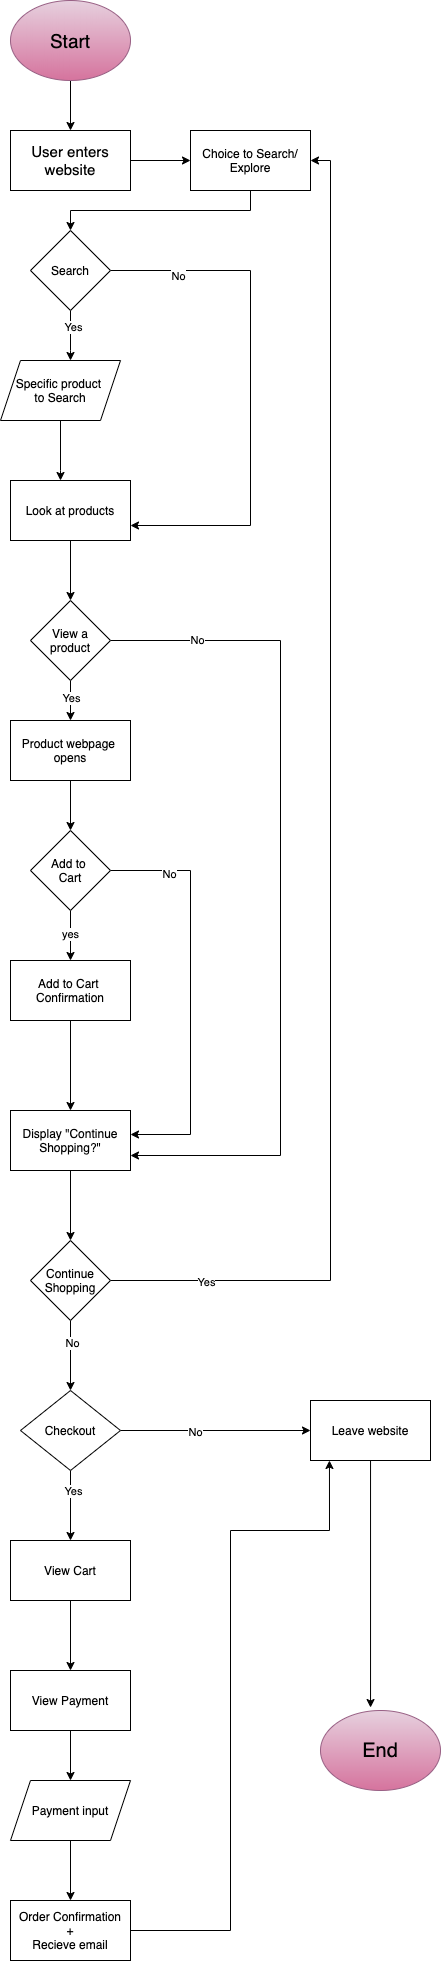

The diagram above was exported from draw.io. Its source (the exported page's mxGraphModel, read from the mxfile embedded in the PNG):
<mxGraphModel dx="642" dy="680" grid="1" gridSize="10" guides="1" tooltips="1" connect="1" arrows="1" fold="1" page="1" pageScale="1" pageWidth="850" pageHeight="1100" math="0" shadow="0">
  <root>
    <mxCell id="0" />
    <mxCell id="1" parent="0" />
    <mxCell id="6" value="" style="edgeStyle=orthogonalEdgeStyle;rounded=0;orthogonalLoop=1;jettySize=auto;html=1;" edge="1" parent="1" source="2" target="3">
      <mxGeometry relative="1" as="geometry" />
    </mxCell>
    <mxCell id="2" value="&lt;font style=&quot;font-size: 19px&quot;&gt;Start&lt;/font&gt;" style="ellipse;whiteSpace=wrap;html=1;fillColor=#e6d0de;strokeColor=#996185;gradientColor=#d5739d;" vertex="1" parent="1">
      <mxGeometry x="40" y="40" width="120" height="80" as="geometry" />
    </mxCell>
    <mxCell id="41" value="" style="edgeStyle=orthogonalEdgeStyle;rounded=0;orthogonalLoop=1;jettySize=auto;html=1;" edge="1" parent="1" source="3" target="40">
      <mxGeometry relative="1" as="geometry" />
    </mxCell>
    <mxCell id="3" value="&lt;font style=&quot;font-size: 15px&quot;&gt;User enters website&lt;/font&gt;" style="rounded=0;whiteSpace=wrap;html=1;" vertex="1" parent="1">
      <mxGeometry x="40" y="170" width="120" height="60" as="geometry" />
    </mxCell>
    <mxCell id="17" value="" style="edgeStyle=orthogonalEdgeStyle;rounded=0;orthogonalLoop=1;jettySize=auto;html=1;" edge="1" parent="1" source="7" target="16">
      <mxGeometry relative="1" as="geometry">
        <Array as="points">
          <mxPoint x="100" y="390" />
          <mxPoint x="100" y="390" />
        </Array>
      </mxGeometry>
    </mxCell>
    <mxCell id="64" value="Yes" style="edgeLabel;html=1;align=center;verticalAlign=middle;resizable=0;points=[];" vertex="1" connectable="0" parent="17">
      <mxGeometry x="-0.36" y="2" relative="1" as="geometry">
        <mxPoint as="offset" />
      </mxGeometry>
    </mxCell>
    <mxCell id="43" style="edgeStyle=orthogonalEdgeStyle;rounded=0;orthogonalLoop=1;jettySize=auto;html=1;entryX=1;entryY=0.75;entryDx=0;entryDy=0;" edge="1" parent="1" source="7" target="11">
      <mxGeometry relative="1" as="geometry">
        <Array as="points">
          <mxPoint x="280" y="310" />
          <mxPoint x="280" y="565" />
        </Array>
      </mxGeometry>
    </mxCell>
    <mxCell id="63" value="No" style="edgeLabel;html=1;align=center;verticalAlign=middle;resizable=0;points=[];" vertex="1" connectable="0" parent="43">
      <mxGeometry x="-0.7398" y="-5" relative="1" as="geometry">
        <mxPoint as="offset" />
      </mxGeometry>
    </mxCell>
    <mxCell id="7" value="Search" style="rhombus;whiteSpace=wrap;html=1;" vertex="1" parent="1">
      <mxGeometry x="60" y="270" width="80" height="80" as="geometry" />
    </mxCell>
    <mxCell id="21" value="" style="edgeStyle=orthogonalEdgeStyle;rounded=0;orthogonalLoop=1;jettySize=auto;html=1;" edge="1" parent="1" source="11" target="20">
      <mxGeometry relative="1" as="geometry" />
    </mxCell>
    <mxCell id="11" value="Look at products" style="rounded=0;whiteSpace=wrap;html=1;" vertex="1" parent="1">
      <mxGeometry x="40" y="520" width="120" height="60" as="geometry" />
    </mxCell>
    <mxCell id="18" value="" style="edgeStyle=orthogonalEdgeStyle;rounded=0;orthogonalLoop=1;jettySize=auto;html=1;" edge="1" parent="1" source="16" target="11">
      <mxGeometry relative="1" as="geometry">
        <Array as="points">
          <mxPoint x="90" y="510" />
          <mxPoint x="90" y="510" />
        </Array>
      </mxGeometry>
    </mxCell>
    <mxCell id="16" value="Specific product&amp;nbsp;&lt;br&gt;to Search" style="shape=parallelogram;perimeter=parallelogramPerimeter;whiteSpace=wrap;html=1;fixedSize=1;" vertex="1" parent="1">
      <mxGeometry x="30" y="400" width="120" height="60" as="geometry" />
    </mxCell>
    <mxCell id="23" value="" style="edgeStyle=orthogonalEdgeStyle;rounded=0;orthogonalLoop=1;jettySize=auto;html=1;" edge="1" parent="1" source="20" target="22">
      <mxGeometry relative="1" as="geometry" />
    </mxCell>
    <mxCell id="65" value="Yes" style="edgeLabel;html=1;align=center;verticalAlign=middle;resizable=0;points=[];" vertex="1" connectable="0" parent="23">
      <mxGeometry x="-0.15" relative="1" as="geometry">
        <mxPoint as="offset" />
      </mxGeometry>
    </mxCell>
    <mxCell id="35" style="edgeStyle=orthogonalEdgeStyle;rounded=0;orthogonalLoop=1;jettySize=auto;html=1;entryX=1;entryY=0.75;entryDx=0;entryDy=0;" edge="1" parent="1" source="20" target="32">
      <mxGeometry relative="1" as="geometry">
        <Array as="points">
          <mxPoint x="310" y="680" />
          <mxPoint x="310" y="1195" />
        </Array>
      </mxGeometry>
    </mxCell>
    <mxCell id="66" value="No" style="edgeLabel;html=1;align=center;verticalAlign=middle;resizable=0;points=[];" vertex="1" connectable="0" parent="35">
      <mxGeometry x="-0.794" y="1" relative="1" as="geometry">
        <mxPoint as="offset" />
      </mxGeometry>
    </mxCell>
    <mxCell id="20" value="View a&lt;br&gt;product" style="rhombus;whiteSpace=wrap;html=1;" vertex="1" parent="1">
      <mxGeometry x="60" y="640" width="80" height="80" as="geometry" />
    </mxCell>
    <mxCell id="25" value="" style="edgeStyle=orthogonalEdgeStyle;rounded=0;orthogonalLoop=1;jettySize=auto;html=1;" edge="1" parent="1" source="22" target="24">
      <mxGeometry relative="1" as="geometry" />
    </mxCell>
    <mxCell id="22" value="Product webpage&amp;nbsp;&lt;br&gt;opens" style="rounded=0;whiteSpace=wrap;html=1;" vertex="1" parent="1">
      <mxGeometry x="40" y="760" width="120" height="60" as="geometry" />
    </mxCell>
    <mxCell id="27" value="" style="edgeStyle=orthogonalEdgeStyle;rounded=0;orthogonalLoop=1;jettySize=auto;html=1;" edge="1" parent="1" source="24" target="26">
      <mxGeometry relative="1" as="geometry" />
    </mxCell>
    <mxCell id="67" value="yes" style="edgeLabel;html=1;align=center;verticalAlign=middle;resizable=0;points=[];" vertex="1" connectable="0" parent="27">
      <mxGeometry x="-0.08" y="-1" relative="1" as="geometry">
        <mxPoint as="offset" />
      </mxGeometry>
    </mxCell>
    <mxCell id="34" style="edgeStyle=orthogonalEdgeStyle;rounded=0;orthogonalLoop=1;jettySize=auto;html=1;entryX=1;entryY=0.4;entryDx=0;entryDy=0;entryPerimeter=0;" edge="1" parent="1" source="24" target="32">
      <mxGeometry relative="1" as="geometry">
        <Array as="points">
          <mxPoint x="220" y="910" />
          <mxPoint x="220" y="1174" />
        </Array>
      </mxGeometry>
    </mxCell>
    <mxCell id="68" value="No" style="edgeLabel;html=1;align=center;verticalAlign=middle;resizable=0;points=[];" vertex="1" connectable="0" parent="34">
      <mxGeometry x="-0.7129" y="-3" relative="1" as="geometry">
        <mxPoint as="offset" />
      </mxGeometry>
    </mxCell>
    <mxCell id="24" value="Add to&amp;nbsp;&lt;br&gt;Cart" style="rhombus;whiteSpace=wrap;html=1;direction=west;" vertex="1" parent="1">
      <mxGeometry x="60" y="870" width="80" height="80" as="geometry" />
    </mxCell>
    <mxCell id="29" value="" style="edgeStyle=orthogonalEdgeStyle;rounded=0;orthogonalLoop=1;jettySize=auto;html=1;" edge="1" parent="1" source="26">
      <mxGeometry relative="1" as="geometry">
        <mxPoint x="100" y="1150" as="targetPoint" />
      </mxGeometry>
    </mxCell>
    <mxCell id="26" value="Add to Cart&amp;nbsp;&lt;br&gt;Confirmation" style="rounded=0;whiteSpace=wrap;html=1;" vertex="1" parent="1">
      <mxGeometry x="40" y="1000" width="120" height="60" as="geometry" />
    </mxCell>
    <mxCell id="37" value="" style="edgeStyle=orthogonalEdgeStyle;rounded=0;orthogonalLoop=1;jettySize=auto;html=1;" edge="1" parent="1" source="32" target="36">
      <mxGeometry relative="1" as="geometry" />
    </mxCell>
    <mxCell id="32" value="Display &quot;Continue&lt;br&gt;Shopping?&quot;" style="rounded=0;whiteSpace=wrap;html=1;" vertex="1" parent="1">
      <mxGeometry x="40" y="1150" width="120" height="60" as="geometry" />
    </mxCell>
    <mxCell id="44" style="edgeStyle=orthogonalEdgeStyle;rounded=0;orthogonalLoop=1;jettySize=auto;html=1;entryX=1;entryY=0.5;entryDx=0;entryDy=0;" edge="1" parent="1" source="36" target="40">
      <mxGeometry relative="1" as="geometry">
        <mxPoint x="540" y="510" as="targetPoint" />
      </mxGeometry>
    </mxCell>
    <mxCell id="70" value="Yes" style="edgeLabel;html=1;align=center;verticalAlign=middle;resizable=0;points=[];" vertex="1" connectable="0" parent="44">
      <mxGeometry x="-0.8603" y="-1" relative="1" as="geometry">
        <mxPoint as="offset" />
      </mxGeometry>
    </mxCell>
    <mxCell id="46" value="" style="edgeStyle=orthogonalEdgeStyle;rounded=0;orthogonalLoop=1;jettySize=auto;html=1;" edge="1" parent="1" source="36" target="45">
      <mxGeometry relative="1" as="geometry" />
    </mxCell>
    <mxCell id="69" value="No" style="edgeLabel;html=1;align=center;verticalAlign=middle;resizable=0;points=[];" vertex="1" connectable="0" parent="46">
      <mxGeometry x="-0.3714" y="1" relative="1" as="geometry">
        <mxPoint as="offset" />
      </mxGeometry>
    </mxCell>
    <mxCell id="36" value="Continue&lt;br&gt;Shopping" style="rhombus;whiteSpace=wrap;html=1;" vertex="1" parent="1">
      <mxGeometry x="60" y="1280" width="80" height="80" as="geometry" />
    </mxCell>
    <mxCell id="42" value="" style="edgeStyle=orthogonalEdgeStyle;rounded=0;orthogonalLoop=1;jettySize=auto;html=1;entryX=0.5;entryY=0;entryDx=0;entryDy=0;" edge="1" parent="1" source="40" target="7">
      <mxGeometry relative="1" as="geometry">
        <Array as="points">
          <mxPoint x="280" y="250" />
          <mxPoint x="100" y="250" />
        </Array>
      </mxGeometry>
    </mxCell>
    <mxCell id="40" value="Choice to Search/&lt;br&gt;Explore" style="rounded=0;whiteSpace=wrap;html=1;" vertex="1" parent="1">
      <mxGeometry x="220" y="170" width="120" height="60" as="geometry" />
    </mxCell>
    <mxCell id="49" style="edgeStyle=orthogonalEdgeStyle;rounded=0;orthogonalLoop=1;jettySize=auto;html=1;entryX=0;entryY=0.5;entryDx=0;entryDy=0;" edge="1" parent="1" source="45" target="47">
      <mxGeometry relative="1" as="geometry" />
    </mxCell>
    <mxCell id="72" value="No" style="edgeLabel;html=1;align=center;verticalAlign=middle;resizable=0;points=[];" vertex="1" connectable="0" parent="49">
      <mxGeometry x="-0.2211" y="-1" relative="1" as="geometry">
        <mxPoint as="offset" />
      </mxGeometry>
    </mxCell>
    <mxCell id="56" style="edgeStyle=orthogonalEdgeStyle;rounded=0;orthogonalLoop=1;jettySize=auto;html=1;entryX=0.5;entryY=0;entryDx=0;entryDy=0;" edge="1" parent="1" source="45" target="52">
      <mxGeometry relative="1" as="geometry" />
    </mxCell>
    <mxCell id="71" value="Yes" style="edgeLabel;html=1;align=center;verticalAlign=middle;resizable=0;points=[];" vertex="1" connectable="0" parent="56">
      <mxGeometry x="-0.4286" y="2" relative="1" as="geometry">
        <mxPoint as="offset" />
      </mxGeometry>
    </mxCell>
    <mxCell id="45" value="Checkout" style="rhombus;whiteSpace=wrap;html=1;" vertex="1" parent="1">
      <mxGeometry x="50" y="1430" width="100" height="80" as="geometry" />
    </mxCell>
    <mxCell id="51" style="edgeStyle=orthogonalEdgeStyle;rounded=0;orthogonalLoop=1;jettySize=auto;html=1;entryX=0.417;entryY=-0.037;entryDx=0;entryDy=0;entryPerimeter=0;" edge="1" parent="1" source="47" target="50">
      <mxGeometry relative="1" as="geometry" />
    </mxCell>
    <mxCell id="47" value="Leave website" style="rounded=0;whiteSpace=wrap;html=1;" vertex="1" parent="1">
      <mxGeometry x="340" y="1440" width="120" height="60" as="geometry" />
    </mxCell>
    <mxCell id="50" value="&lt;font style=&quot;font-size: 20px&quot;&gt;End&lt;/font&gt;" style="ellipse;whiteSpace=wrap;html=1;gradientColor=#d5739d;fillColor=#e6d0de;strokeColor=#996185;" vertex="1" parent="1">
      <mxGeometry x="350" y="1750" width="120" height="80" as="geometry" />
    </mxCell>
    <mxCell id="57" style="edgeStyle=orthogonalEdgeStyle;rounded=0;orthogonalLoop=1;jettySize=auto;html=1;entryX=0.5;entryY=0;entryDx=0;entryDy=0;" edge="1" parent="1" source="52" target="53">
      <mxGeometry relative="1" as="geometry" />
    </mxCell>
    <mxCell id="52" value="View Cart" style="rounded=0;whiteSpace=wrap;html=1;" vertex="1" parent="1">
      <mxGeometry x="40" y="1580" width="120" height="60" as="geometry" />
    </mxCell>
    <mxCell id="58" style="edgeStyle=orthogonalEdgeStyle;rounded=0;orthogonalLoop=1;jettySize=auto;html=1;entryX=0.5;entryY=0;entryDx=0;entryDy=0;" edge="1" parent="1" source="53" target="54">
      <mxGeometry relative="1" as="geometry" />
    </mxCell>
    <mxCell id="53" value="View Payment" style="rounded=0;whiteSpace=wrap;html=1;" vertex="1" parent="1">
      <mxGeometry x="40" y="1710" width="120" height="60" as="geometry" />
    </mxCell>
    <mxCell id="59" style="edgeStyle=orthogonalEdgeStyle;rounded=0;orthogonalLoop=1;jettySize=auto;html=1;entryX=0.5;entryY=0;entryDx=0;entryDy=0;" edge="1" parent="1" source="54" target="55">
      <mxGeometry relative="1" as="geometry" />
    </mxCell>
    <mxCell id="54" value="Payment input" style="shape=parallelogram;perimeter=parallelogramPerimeter;whiteSpace=wrap;html=1;fixedSize=1;" vertex="1" parent="1">
      <mxGeometry x="40" y="1820" width="120" height="60" as="geometry" />
    </mxCell>
    <mxCell id="60" style="edgeStyle=orthogonalEdgeStyle;rounded=0;orthogonalLoop=1;jettySize=auto;html=1;entryX=0.158;entryY=1;entryDx=0;entryDy=0;entryPerimeter=0;" edge="1" parent="1" source="55" target="47">
      <mxGeometry relative="1" as="geometry">
        <Array as="points">
          <mxPoint x="260" y="1970" />
          <mxPoint x="260" y="1570" />
          <mxPoint x="359" y="1570" />
        </Array>
      </mxGeometry>
    </mxCell>
    <mxCell id="55" value="Order Confirmation&lt;br&gt;+&lt;br&gt;Recieve email" style="rounded=0;whiteSpace=wrap;html=1;" vertex="1" parent="1">
      <mxGeometry x="40" y="1940" width="120" height="60" as="geometry" />
    </mxCell>
  </root>
</mxGraphModel>